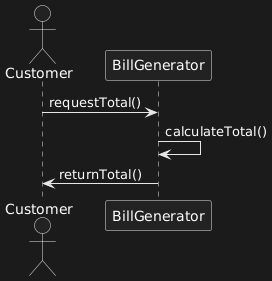

The diagram above was rendered by PlantUML. Its source (embedded in the PNG):
@startuml
' Sequence Diagram for Bill Generation

actor Customer
participant BillGenerator

Customer -> BillGenerator : requestTotal()
BillGenerator -> BillGenerator : calculateTotal()
BillGenerator -> Customer : returnTotal()
@enduml